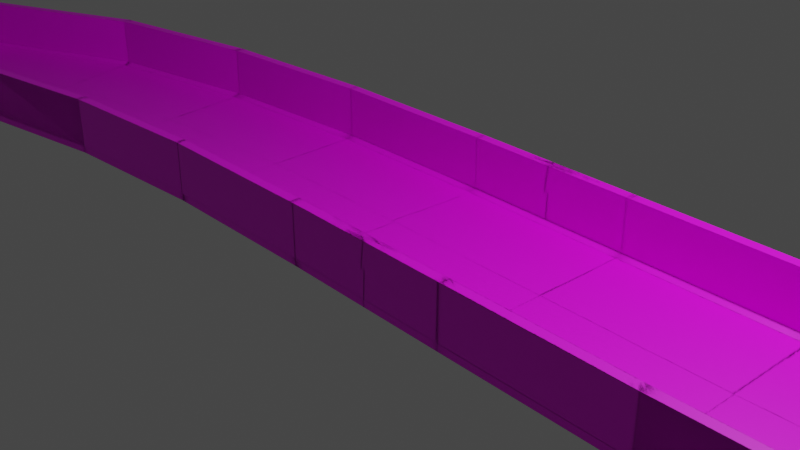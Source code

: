 # Source: track_segment.blend  (saved by Blender 2.90.8; exported with 4.5.12 LTS)
import bpy
from mathutils import Matrix  # noqa: F401  (used for matrix-valued properties, if any)

bpy.ops.wm.read_factory_settings(use_empty=True)
scene = bpy.context.scene
scene.name = 'Scene'

# ---- collections
col_collection = bpy.data.collections.new('Collection'); scene.collection.children.link(col_collection)

# ---- images (referenced by path relative to the original .blend; pixels are not part of the script)
import os
ASSET_DIR = os.environ.get("B2B_ASSET_DIR", "")  # directory of the original .blend (textures are referenced by path, not embedded)
HERE = os.path.dirname(os.path.abspath(__file__))  # packed textures are extracted next to this script under _unpacked/

def load_image(name, relpath, width, height, colorspace="sRGB"):
    """Load a texture the original file referenced (path relative to the .blend, or extracted next to this script)."""
    p = next((c for c in (os.path.join(HERE, relpath), os.path.join(ASSET_DIR, relpath)) if relpath and os.path.exists(c)), "")
    if p:
        img = bpy.data.images.load(p, check_existing=True)
        img.name = name
    else:  # same state as the original file: an image datablock whose file is absent (Cycles renders it pink)
        img = bpy.data.images.new(name, width, height)
        img.source = "FILE"
        img.filepath = "//" + (relpath or name)
    img.colorspace_settings.name = colorspace
    return img
img_road_jpg = load_image('road.jpg', 'road.jpg', 1024, 1024, 'sRGB')
img_wall_jpg = load_image('wall.jpg', 'wall.jpg', 1024, 1024, 'sRGB')

# ---- materials (node trees are filled in below, after node groups)
mat_road = bpy.data.materials.new('Road')
mat_road.use_transparent_shadow = False
mat_wall = bpy.data.materials.new('Wall')
mat_wall.use_transparent_shadow = False

# ---- material node trees
mat_road.use_nodes = True; mat_road.node_tree.nodes.clear()
_N = mat_road.node_tree.nodes; _L = mat_road.node_tree.links
n0 = _N.new('ShaderNodeBsdfPrincipled'); n0.name = 'Principled BSDF'; n0.location = (10, 300)
n0.distribution = 'GGX'
n0.subsurface_method = 'BURLEY'
n0.inputs[3].default_value = 1.45
n0.inputs[27].default_value = (0.0, 0.0, 0.0, 1.0)
n0.inputs[28].default_value = 1.0
n1 = _N.new('ShaderNodeOutputMaterial'); n1.name = 'Material Output'; n1.location = (300, 300)
n2 = _N.new('ShaderNodeTexImage'); n2.name = 'Image Texture'; n2.location = (-280, 280)
n2.image = img_road_jpg
_L.new(n0.outputs[0], n1.inputs[0])
_L.new(n2.outputs[0], n0.inputs[0])
n1.is_active_output = True
mat_wall.use_nodes = True; mat_wall.node_tree.nodes.clear()
_N = mat_wall.node_tree.nodes; _L = mat_wall.node_tree.links
n0 = _N.new('ShaderNodeBsdfPrincipled'); n0.name = 'Principled BSDF'; n0.location = (10, 300)
n0.distribution = 'GGX'
n0.subsurface_method = 'BURLEY'
n0.inputs[3].default_value = 1.45
n0.inputs[27].default_value = (0.0, 0.0, 0.0, 1.0)
n0.inputs[28].default_value = 1.0
n1 = _N.new('ShaderNodeOutputMaterial'); n1.name = 'Material Output'; n1.location = (300, 300)
n2 = _N.new('ShaderNodeTexImage'); n2.name = 'Image Texture'; n2.location = (-280, 280)
n2.image = img_wall_jpg
_L.new(n0.outputs[0], n1.inputs[0])
_L.new(n2.outputs[0], n0.inputs[0])
n1.is_active_output = True

# ---- world
world_world = bpy.data.worlds.new('World'); scene.world = world_world
world_world.use_nodes = True; world_world.node_tree.nodes.clear()
_N = world_world.node_tree.nodes; _L = world_world.node_tree.links
n0 = _N.new('ShaderNodeOutputWorld'); n0.name = 'World Output'; n0.location = (300, 300)
n1 = _N.new('ShaderNodeBackground'); n1.name = 'Background'; n1.location = (10, 300)
n1.inputs[0].default_value = (0.05088, 0.05088, 0.05088, 1.0)
_L.new(n1.outputs[0], n0.inputs[0])
n0.is_active_output = True
world_world.color = (0.05088, 0.05088, 0.05088)
world_world.use_sun_shadow = False
world_world.sun_shadow_jitter_overblur = 0.0

# ---- cameras
cam_camera = bpy.data.cameras.new('Camera')
cam_camera.clip_end = 100.0
cam_camera.ortho_scale = 7.314

# ---- lights
light_light = bpy.data.lights.new('Light', 'POINT')
light_light.transmission_factor = 0.0
light_light.energy = 1000.0
light_light.shadow_soft_size = 0.1
light_light.shadow_maximum_resolution = 0.006
light_light.use_absolute_resolution = True

# ---- meshes
me_roadblock = bpy.data.meshes.new('RoadBlock')
me_roadblock.from_pydata([(-1.0, -1.004, -0.03907), (1.0, -1.004, -0.03907), (1.0, -0.9351, -0.03907), (-1.0, -0.9351, -0.03907), (-1.0, -0.0002573, -0.03907), (1.0, -0.0002573, -0.03907), (-1.0, -0.9351, 0.006586), (-1.0, -1.004, 0.03231), (1.0, -1.004, 0.03231), (1.0, -0.9351, 0.006586), (-1.0, -0.0002573, 0.006586), (1.0, -0.0002573, 0.006586), (-1.0, -1.004, -0.03907), (1.0, -1.004, -0.03907)], [], [(10, 6, 9, 11), (2, 5, 11, 9, 8, 1), (7, 8, 13, 12), (5, 4, 10, 11), (0, 3, 4, 5, 2, 1), (4, 3, 0, 7, 6, 10), (9, 6, 7, 8)])
_uv = me_roadblock.uv_layers.new(name='UVMap')
_uv.uv.foreach_set('vector', [0.5001, 5.295e-05, 0.968, 5.302e-05, 0.968, 0.9999, 0.5001, 0.9999, 1.0, 0.25, 1.0, 0.5, 1.0, 0.5, 1.0, 0.25, 1.0, 0.0, 1.0, 0.0, 0.0, 0.0, 1.0, 0.0, 1.0, 0.0, 0.0, 0.0, 1.0, 0.5, 0.0, 0.5, 0.0, 0.5, 1.0, 0.5, 0.0, 0.0, 0.0, 0.25, 0.0, 0.5, 1.0, 0.5, 1.0, 0.25, 1.0, 0.0, 0.0, 0.5, 0.0, 0.25, 0.0, 0.0, 0.0, 0.0, 0.0, 0.25, 0.0, 0.5, 0.8565, 0.9891, 0.8565, 0.01004, 0.8935, 0.01004, 0.8935, 0.9891])
me_roadblock.materials.append(mat_road)
me_roadblock.materials.append(mat_wall)
me_roadblock.use_remesh_fix_poles = True
me_roadblock.use_remesh_preserve_attributes = False
me_roadblock.use_mirror_vertex_groups = False
me_roadblock.update()
me_wall = bpy.data.meshes.new('Wall')
me_wall.from_pydata([(-1.0, -1.004, -0.03907), (1.0, -1.004, -0.03907), (-1.0, -1.004, 0.03231), (1.0, -1.004, 0.03231), (-1.0, -1.101, -0.03907), (1.0, -1.101, -0.03907), (-1.0, -1.101, 0.03231), (1.0, -1.101, 0.03231), (-1.0, -1.004, 0.5609), (1.0, -1.004, 0.5609), (-1.0, -1.101, 0.5609), (1.0, -1.101, 0.5609)], [], [(2, 0, 4, 6, 10, 8), (0, 1, 5, 4), (9, 8, 10, 11), (3, 2, 8, 9), (4, 5, 7, 11, 10, 6), (1, 3, 9, 11, 7, 5)])
me_wall.polygons.foreach_set('material_index', [1, 1, 1, 1, 1, 1])
_uv = me_wall.uv_layers.new(name='UVMap')
_uv.uv.foreach_set('vector', [0.1076, 0.881, 0.1076, 1.0, 3.279e-05, 1.0, 3.279e-05, 0.881, 3.279e-05, 3.279e-05, 0.1076, 3.279e-05, 0.0, 0.0, 1.0, 0.0, 1.0, 0.0, 0.0, 0.0, 2.696e-05, 2.71e-05, 1.0, 2.696e-05, 1.0, 0.0727, 2.696e-05, 0.0727, 6.298e-05, 6.316e-05, 0.9999, 6.298e-05, 0.9999, 0.9924, 6.298e-05, 0.9924, 0.9999, 0.5, 7.07e-05, 0.5, 7.07e-05, 0.4405, 7.076e-05, 7.07e-05, 0.9999, 7.079e-05, 0.9999, 0.4405, 1.0, 0.0, 1.0, 0.0, 1.0, 0.0, 1.0, 0.0, 1.0, 0.0, 1.0, 0.0])
me_wall.materials.append(mat_road)
me_wall.materials.append(mat_wall)
me_wall.use_remesh_fix_poles = True
me_wall.use_remesh_preserve_attributes = False
me_wall.use_mirror_vertex_groups = False
me_wall.update()

# ---- curves / text
cu_beziercurve_001 = bpy.data.curves.new('BezierCurve.001', 'CURVE')
cu_beziercurve_001.dimensions = '3D'
_sp = cu_beziercurve_001.splines.new('BEZIER'); _sp.bezier_points.add(13)
_sp.bezier_points.foreach_set('co', [15.95, 2.504, 0.0, 27.13, 10.53, 0.03161, 37.5, 14.04, 0.07428, 53.32, 14.04, 0.0843, 77.35, 7.272, 0.1026, 71.24, -4.535, 0.1003, 66.94, 11.05, 0.09484, 51.22, -1.594, 0.06393, 39.39, -0.9768, 0.0356, 29.6, -3.619, 0.01865, 13.36, -10.51, 0.0, 0.4892, -13.22, -0.002238, -7.727, -8.884, -0.001648, 0.9913, -0.1276, -0.0007345])
_sp.bezier_points.foreach_set('handle_left', [11.34, 1.041, 0.0, 29.27, 5.552, 0.007122, 32.0, 20.03, 0.07061, 47.0, 23.27, 0.07973, 53.25, 33.45, 0.1023, 74.5, -6.519, 0.1008, 71.77, 8.077, 0.09685, 64.37, -15.38, 0.06819, 35.21, 3.39, 0.04079, 40.42, -15.68, 0.02551, 20.49, -23.29, 0.5366, 7.55, -15.53, -0.002785, -4.056, -15.48, -0.001681, -4.636, 0.1314, -0.0007904])
_sp.bezier_points.foreach_set('handle_right', [27.52, 6.177, 0.0, 22.74, 20.78, 0.08205, 46.57, 4.177, 0.08033, 62.72, 0.3227, 0.0911, 88.81, -5.162, 0.1027, 61.37, 1.465, 0.09885, 53.05, 19.57, 0.08907, 34.23, 16.21, 0.05844, 50.76, -12.84, 0.02151, 22.42, 4.384, 0.0141, 7.864, -0.6473, -0.4143, -0.7448, -12.81, -0.002142, -12.8, 0.242, -0.001603, 16.67, -0.849, -0.0005789])
for _p, _l, _r in zip(_sp.bezier_points, ['ALIGNED', 'ALIGNED', 'ALIGNED', 'ALIGNED', 'ALIGNED', 'ALIGNED', 'ALIGNED', 'ALIGNED', 'ALIGNED', 'ALIGNED', 'ALIGNED', 'ALIGNED', 'ALIGNED', 'ALIGNED'], ['ALIGNED', 'ALIGNED', 'ALIGNED', 'ALIGNED', 'ALIGNED', 'ALIGNED', 'ALIGNED', 'ALIGNED', 'ALIGNED', 'ALIGNED', 'ALIGNED', 'ALIGNED', 'ALIGNED', 'ALIGNED']): _p.handle_left_type = _l; _p.handle_right_type = _r
_sp.order_u = 0
_sp.order_v = 0
_sp.use_cyclic_u = True
cu_beziercurve_001.use_path = True
cu_beziercurve_001.use_path_clamp = True
cu_beziercurve_001.fill_mode = 'FULL'

# ---- objects
ob_light = bpy.data.objects.new('Light', light_light)
ob_camera = bpy.data.objects.new('Camera', cam_camera)
ob_roadblock = bpy.data.objects.new('RoadBlock', me_roadblock)
ob_beziercurve = bpy.data.objects.new('BezierCurve', cu_beziercurve_001)
ob_wall = bpy.data.objects.new('Wall', me_wall)

# ---- transforms, parenting, visibility, modifiers, constraints
ob_light.location = (4.076, 1.005, 5.904)
ob_light.rotation_euler = (0.6503, 0.05522, 1.866)
ob_light.lock_rotations_4d = False
ob_light.empty_display_type = 'ARROWS'
ob_light.color = (0.0, 0.0, 0.0, 0.0)
ob_light.lineart.crease_threshold = 0.0
ob_camera.location = (7.359, -6.926, 4.958)
ob_camera.rotation_euler = (1.109, 0.0, 0.8149)
ob_camera.lock_rotations_4d = False
ob_camera.empty_display_type = 'ARROWS'
ob_camera.color = (0.0, 0.0, 0.0, 0.0)
ob_camera.display_type = 'WIRE'
ob_camera.lineart.crease_threshold = 0.0
ob_roadblock.location = (-9.313e-10, 0.0, 0.0)
ob_roadblock.scale = (1.0, 1.135, 1.095)
ob_roadblock.lineart.crease_threshold = 0.0
_m = ob_roadblock.modifiers.new('Mirror', 'MIRROR')
_m.use_axis = (True, True, False)
_m = ob_roadblock.modifiers.new('Array', 'ARRAY')
_m.count = 149
_m.constant_offset_displace = (0.03, 0.0, 0.0)
_m = ob_roadblock.modifiers.new('Curve', 'CURVE')
_m.object = ob_beziercurve
ob_beziercurve.location = (0.0, 0.0, 0.0)
ob_beziercurve.lineart.crease_threshold = 0.0
ob_wall.location = (-9.313e-10, 0.0, 0.0)
ob_wall.scale = (1.0, 1.135, 1.095)
ob_wall.lineart.crease_threshold = 0.0
_m = ob_wall.modifiers.new('Mirror', 'MIRROR')
_m.use_axis = (True, True, False)
_m = ob_wall.modifiers.new('Array', 'ARRAY')
_m.count = 150
_m.constant_offset_displace = (0.0, 0.0, 0.0)
_m = ob_wall.modifiers.new('Curve', 'CURVE')
_m.object = ob_beziercurve

# ---- collection membership
col_collection.objects.link(ob_light)
col_collection.objects.link(ob_camera)
col_collection.objects.link(ob_roadblock)
col_collection.objects.link(ob_beziercurve)
col_collection.objects.link(ob_wall)

# ---- scene / render settings (as saved in the file)
scene.camera = ob_camera
scene.frame_start = 1; scene.frame_end = 250; scene.frame_set(1)
scene.render.engine = 'BLENDER_EEVEE_NEXT'
scene.cycles.use_denoising = False
scene.cycles.samples = 128
scene.cycles.sampling_pattern = 'TABULATED_SOBOL'
scene.cycles.use_adaptive_sampling = False
scene.cycles.use_light_tree = False
scene.view_settings.view_transform = 'Filmic'
bpy.context.view_layer.update()
